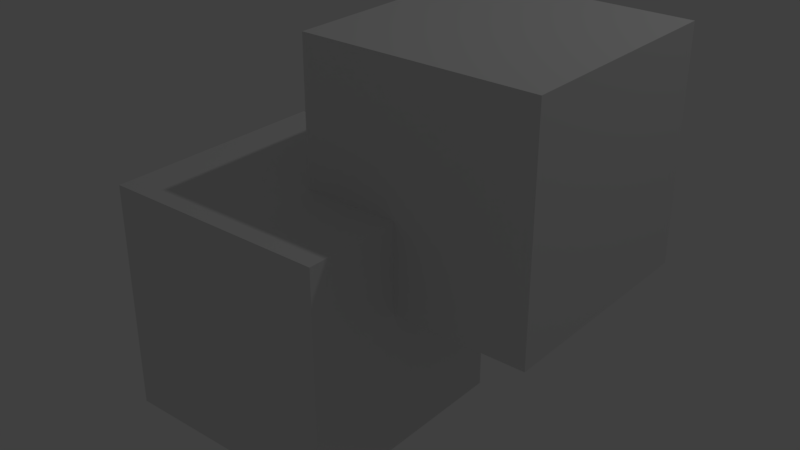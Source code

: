 # Source: animation_point_light_shadow.blend  (saved by Blender 2.79.0; exported with 4.5.12 LTS)
import bpy
from mathutils import Matrix  # noqa: F401  (used for matrix-valued properties, if any)

bpy.ops.wm.read_factory_settings(use_empty=True)
scene = bpy.context.scene
scene.name = 'Scene'

# ---- collections
col_collection_1 = bpy.data.collections.new('Collection 1'); scene.collection.children.link(col_collection_1)

# ---- materials (node trees are filled in below, after node groups)
mat_material = bpy.data.materials.new('Material')
mat_material.alpha_threshold = 0.0
mat_material.use_transparent_shadow = False
mat_material.roughness = 0.5
mat_material.line_color = (0.0, 0.0, 0.0, 1.0)

# ---- material node trees

# ---- world
world_world = bpy.data.worlds.new('World'); scene.world = world_world
world_world.color = (0.05088, 0.05088, 0.05088)
world_world.use_sun_shadow = False
world_world.sun_shadow_jitter_overblur = 0.0
world_world.cycles.sampling_method = 'MANUAL'

# ---- lights
light_lamp = bpy.data.lights.new('Lamp', 'POINT')
light_lamp.transmission_factor = 0.0
light_lamp.cutoff_distance = 30.0
light_lamp.energy = 100.0
light_lamp.shadow_buffer_clip_start = 1.001
light_lamp.shadow_soft_size = 0.1
light_lamp.shadow_maximum_resolution = 0.006
light_lamp.use_absolute_resolution = True

# ---- meshes
me_cube_001 = bpy.data.meshes.new('Cube.001')
me_cube_001.from_pydata([(-1.0, -1.0, -1.0), (-1.0, -1.0, 1.0), (-1.0, 1.0, -1.0), (-1.0, 1.0, 1.0), (1.0, -1.0, -1.0), (1.0, -1.0, 1.0), (1.0, 1.0, -1.0), (1.0, 1.0, 1.0)], [], [(0, 1, 3, 2), (2, 3, 7, 6), (6, 7, 5, 4), (4, 5, 1, 0), (2, 6, 4, 0), (7, 3, 1, 5)])
me_cube_001.use_remesh_preserve_volume = False
me_cube_001.use_remesh_preserve_attributes = False
me_cube_001.use_mirror_vertex_groups = False
me_cube_001.update()
me_cube = bpy.data.meshes.new('Cube')
me_cube.from_pydata([(1.0, 1.0, -1.0), (1.0, -1.0, -1.0), (-1.0, -1.0, -1.0), (-1.0, 1.0, -1.0), (1.0, 1.0, 1.0), (1.0, -1.0, 1.0), (-1.0, -1.0, 1.0), (-1.0, 1.0, 1.0)], [], [(0, 1, 2, 3), (4, 7, 6, 5), (0, 4, 5, 1), (1, 5, 6, 2), (2, 6, 7, 3), (4, 0, 3, 7)])
me_cube.materials.append(mat_material)
me_cube.use_remesh_preserve_volume = False
me_cube.use_remesh_preserve_attributes = False
me_cube.use_mirror_vertex_groups = False
me_cube.update()

# ---- objects
ob_cube_001 = bpy.data.objects.new('Cube.001', me_cube_001)
ob_cube = bpy.data.objects.new('Cube', me_cube)
ob_lamp = bpy.data.objects.new('Lamp', light_lamp)

# ---- transforms, parenting, visibility, modifiers, constraints
ob_cube_001.location = (-1.161, -0.8617, -1.228)
ob_cube_001.lineart.crease_threshold = 0.0
ob_cube.location = (0.0, 0.0, 0.0)
ob_cube.lock_rotations_4d = False
ob_cube.empty_display_type = 'ARROWS'
ob_cube.lineart.crease_threshold = 0.0
ob_lamp.location = (2.869, 2.254, 6.709)
ob_lamp.rotation_euler = (0.6503, 0.05522, 1.866)
ob_lamp.lock_rotations_4d = False
ob_lamp.empty_display_type = 'ARROWS'
ob_lamp.color = (0.0, 0.0, 0.0, 0.0)
ob_lamp.lineart.crease_threshold = 0.0

# ---- collection membership
col_collection_1.objects.link(ob_cube_001)
col_collection_1.objects.link(ob_cube)
col_collection_1.objects.link(ob_lamp)

# ---- scene / render settings (as saved in the file)
scene.frame_start = 1; scene.frame_end = 250; scene.frame_set(0)
scene.render.engine = 'BLENDER_EEVEE_NEXT'
scene.render.resolution_percentage = 50
scene.render.dither_intensity = 0.0
scene.cycles.use_denoising = False
scene.cycles.samples = 128
scene.cycles.sampling_pattern = 'TABULATED_SOBOL'
scene.cycles.use_adaptive_sampling = False
scene.cycles.use_light_tree = False
scene.cycles.blur_glossy = 0.0
scene.cycles.sample_clamp_indirect = 0.0
scene.view_settings.view_transform = 'Standard'
bpy.context.view_layer.update()

# ---- added for rendering (the .blend has no active camera): camera
cam_auto = bpy.data.cameras.new('AutoCamera')
cam_auto.lens = 50.0
cam_auto.sensor_width = 36.0
cam_auto.clip_end = 1000.0
ob_auto_camera = bpy.data.objects.new('AutoCamera', cam_auto)
scene.collection.objects.link(ob_auto_camera)
ob_auto_camera.location = (4.36748, -6.36818, 3.34432)
ob_auto_camera.rotation_euler = (1.09748, -7.21219e-08, 0.694738)
scene.camera = ob_auto_camera
bpy.context.view_layer.update()
